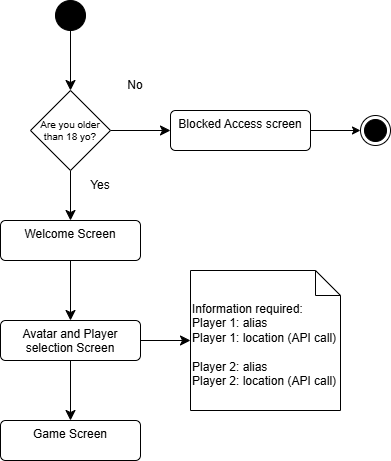

The diagram above was exported from draw.io. Its source (the exported page's mxGraphModel, read from the mxfile embedded in the PNG):
<mxGraphModel dx="1416" dy="855" grid="1" gridSize="10" guides="1" tooltips="1" connect="1" arrows="1" fold="1" page="1" pageScale="1" pageWidth="827" pageHeight="1169" math="0" shadow="0">
  <root>
    <mxCell id="WIyWlLk6GJQsqaUBKTNV-0" />
    <mxCell id="WIyWlLk6GJQsqaUBKTNV-1" parent="WIyWlLk6GJQsqaUBKTNV-0" />
    <mxCell id="K7yPg13TZxiOZWAHRg8s-27" style="edgeStyle=none;curved=1;rounded=0;orthogonalLoop=1;jettySize=auto;html=1;entryX=0.5;entryY=0;entryDx=0;entryDy=0;fontSize=12;startSize=8;endSize=8;" edge="1" parent="WIyWlLk6GJQsqaUBKTNV-1" source="K7yPg13TZxiOZWAHRg8s-2" target="K7yPg13TZxiOZWAHRg8s-26">
      <mxGeometry relative="1" as="geometry" />
    </mxCell>
    <mxCell id="K7yPg13TZxiOZWAHRg8s-2" value="" style="ellipse;fillColor=strokeColor;html=1;" vertex="1" parent="WIyWlLk6GJQsqaUBKTNV-1">
      <mxGeometry x="45" y="110" width="30" height="30" as="geometry" />
    </mxCell>
    <mxCell id="K7yPg13TZxiOZWAHRg8s-34" style="edgeStyle=none;curved=1;rounded=0;orthogonalLoop=1;jettySize=auto;html=1;entryX=0.5;entryY=0;entryDx=0;entryDy=0;fontSize=12;startSize=8;endSize=8;" edge="1" parent="WIyWlLk6GJQsqaUBKTNV-1" source="K7yPg13TZxiOZWAHRg8s-4" target="K7yPg13TZxiOZWAHRg8s-31">
      <mxGeometry relative="1" as="geometry" />
    </mxCell>
    <mxCell id="K7yPg13TZxiOZWAHRg8s-4" value="Welcome Screen" style="html=1;align=center;verticalAlign=top;rounded=1;absoluteArcSize=1;arcSize=10;dashed=0;whiteSpace=wrap;" vertex="1" parent="WIyWlLk6GJQsqaUBKTNV-1">
      <mxGeometry x="-10" y="330" width="140" height="40" as="geometry" />
    </mxCell>
    <mxCell id="K7yPg13TZxiOZWAHRg8s-9" style="edgeStyle=orthogonalEdgeStyle;rounded=0;orthogonalLoop=1;jettySize=auto;html=1;entryX=0;entryY=0.5;entryDx=0;entryDy=0;" edge="1" parent="WIyWlLk6GJQsqaUBKTNV-1" source="K7yPg13TZxiOZWAHRg8s-10" target="K7yPg13TZxiOZWAHRg8s-21">
      <mxGeometry relative="1" as="geometry" />
    </mxCell>
    <mxCell id="K7yPg13TZxiOZWAHRg8s-10" value="Blocked Access screen" style="html=1;align=center;verticalAlign=top;rounded=1;absoluteArcSize=1;arcSize=10;dashed=0;whiteSpace=wrap;" vertex="1" parent="WIyWlLk6GJQsqaUBKTNV-1">
      <mxGeometry x="160" y="220" width="140" height="40" as="geometry" />
    </mxCell>
    <mxCell id="K7yPg13TZxiOZWAHRg8s-18" value="Game Screen" style="html=1;align=center;verticalAlign=top;rounded=1;absoluteArcSize=1;arcSize=10;dashed=0;whiteSpace=wrap;" vertex="1" parent="WIyWlLk6GJQsqaUBKTNV-1">
      <mxGeometry x="-10" y="530" width="140" height="40" as="geometry" />
    </mxCell>
    <mxCell id="K7yPg13TZxiOZWAHRg8s-21" value="" style="ellipse;html=1;shape=endState;fillColor=strokeColor;" vertex="1" parent="WIyWlLk6GJQsqaUBKTNV-1">
      <mxGeometry x="350" y="225" width="30" height="30" as="geometry" />
    </mxCell>
    <mxCell id="K7yPg13TZxiOZWAHRg8s-22" value="Yes" style="text;html=1;align=center;verticalAlign=middle;whiteSpace=wrap;rounded=0;" vertex="1" parent="WIyWlLk6GJQsqaUBKTNV-1">
      <mxGeometry x="60" y="280" width="60" height="30" as="geometry" />
    </mxCell>
    <mxCell id="K7yPg13TZxiOZWAHRg8s-23" value="No" style="text;html=1;align=center;verticalAlign=middle;whiteSpace=wrap;rounded=0;" vertex="1" parent="WIyWlLk6GJQsqaUBKTNV-1">
      <mxGeometry x="95" y="180" width="60" height="30" as="geometry" />
    </mxCell>
    <mxCell id="K7yPg13TZxiOZWAHRg8s-29" style="edgeStyle=none;curved=1;rounded=0;orthogonalLoop=1;jettySize=auto;html=1;entryX=0.5;entryY=0;entryDx=0;entryDy=0;fontSize=12;startSize=8;endSize=8;" edge="1" parent="WIyWlLk6GJQsqaUBKTNV-1" source="K7yPg13TZxiOZWAHRg8s-26" target="K7yPg13TZxiOZWAHRg8s-4">
      <mxGeometry relative="1" as="geometry" />
    </mxCell>
    <mxCell id="K7yPg13TZxiOZWAHRg8s-30" style="edgeStyle=none;curved=1;rounded=0;orthogonalLoop=1;jettySize=auto;html=1;entryX=0;entryY=0.5;entryDx=0;entryDy=0;fontSize=12;startSize=8;endSize=8;" edge="1" parent="WIyWlLk6GJQsqaUBKTNV-1" source="K7yPg13TZxiOZWAHRg8s-26" target="K7yPg13TZxiOZWAHRg8s-10">
      <mxGeometry relative="1" as="geometry" />
    </mxCell>
    <mxCell id="K7yPg13TZxiOZWAHRg8s-26" value="Are you older than 18 yo?" style="rhombus;whiteSpace=wrap;html=1;fontSize=10;" vertex="1" parent="WIyWlLk6GJQsqaUBKTNV-1">
      <mxGeometry x="20" y="200" width="80" height="80" as="geometry" />
    </mxCell>
    <mxCell id="K7yPg13TZxiOZWAHRg8s-35" style="edgeStyle=none;curved=1;rounded=0;orthogonalLoop=1;jettySize=auto;html=1;entryX=0.5;entryY=0;entryDx=0;entryDy=0;fontSize=12;startSize=8;endSize=8;" edge="1" parent="WIyWlLk6GJQsqaUBKTNV-1" source="K7yPg13TZxiOZWAHRg8s-31" target="K7yPg13TZxiOZWAHRg8s-18">
      <mxGeometry relative="1" as="geometry" />
    </mxCell>
    <mxCell id="K7yPg13TZxiOZWAHRg8s-31" value="Avatar and Player selection Screen" style="html=1;align=center;verticalAlign=top;rounded=1;absoluteArcSize=1;arcSize=10;dashed=0;whiteSpace=wrap;" vertex="1" parent="WIyWlLk6GJQsqaUBKTNV-1">
      <mxGeometry x="-10" y="430" width="140" height="40" as="geometry" />
    </mxCell>
    <mxCell id="K7yPg13TZxiOZWAHRg8s-32" value="Information required:&lt;div&gt;Player 1: alias&lt;/div&gt;&lt;div&gt;Player 1: location (API call)&lt;/div&gt;&lt;div&gt;&lt;br&gt;&lt;/div&gt;&lt;div&gt;Player 2: alias&lt;/div&gt;&lt;div&gt;Player 2: location (API call)&lt;/div&gt;" style="shape=note2;boundedLbl=1;whiteSpace=wrap;html=1;size=25;verticalAlign=top;align=left;" vertex="1" parent="WIyWlLk6GJQsqaUBKTNV-1">
      <mxGeometry x="180" y="380" width="150" height="140" as="geometry" />
    </mxCell>
    <mxCell id="K7yPg13TZxiOZWAHRg8s-33" style="edgeStyle=none;curved=1;rounded=0;orthogonalLoop=1;jettySize=auto;html=1;entryX=0;entryY=0.5;entryDx=0;entryDy=0;entryPerimeter=0;fontSize=12;startSize=8;endSize=8;" edge="1" parent="WIyWlLk6GJQsqaUBKTNV-1" source="K7yPg13TZxiOZWAHRg8s-31" target="K7yPg13TZxiOZWAHRg8s-32">
      <mxGeometry relative="1" as="geometry" />
    </mxCell>
  </root>
</mxGraphModel>